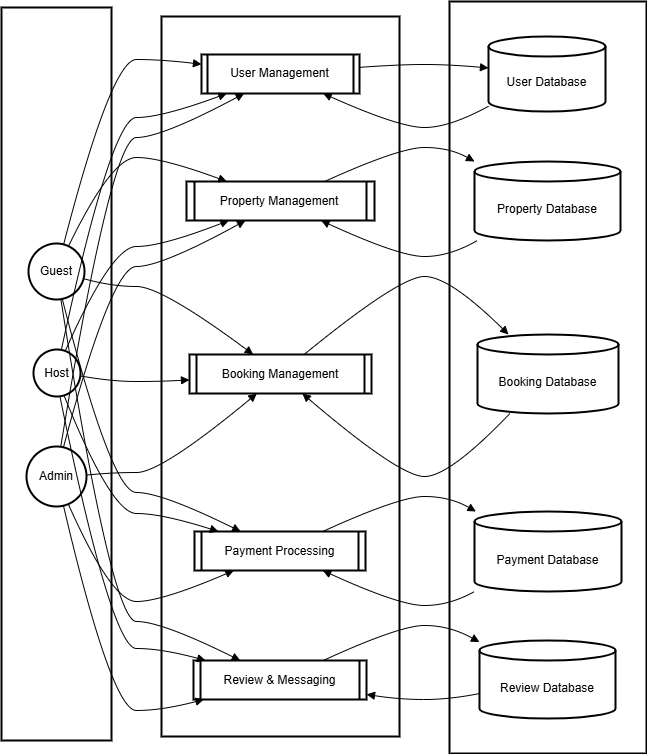

The diagram above was exported from draw.io. Its source (the exported page's mxGraphModel, read from the mxfile embedded in the PNG):
<mxGraphModel dx="1489" dy="890" grid="1" gridSize="10" guides="1" tooltips="1" connect="1" arrows="1" fold="1" page="1" pageScale="1" pageWidth="827" pageHeight="1169" math="0" shadow="0">
  <root>
    <mxCell id="0" />
    <mxCell id="1" parent="0" />
    <mxCell id="27HSMgmONYLlKGiYtmoH-1" value="Data Stores" style="whiteSpace=wrap;strokeWidth=2;" vertex="1" parent="1">
      <mxGeometry x="468" y="20" width="197" height="752" as="geometry" />
    </mxCell>
    <mxCell id="27HSMgmONYLlKGiYtmoH-2" value="System Processes" style="whiteSpace=wrap;strokeWidth=2;" vertex="1" parent="1">
      <mxGeometry x="180" y="35" width="238" height="720" as="geometry" />
    </mxCell>
    <mxCell id="27HSMgmONYLlKGiYtmoH-3" value="" style="whiteSpace=wrap;strokeWidth=2;" vertex="1" parent="1">
      <mxGeometry x="20" y="26" width="110" height="733" as="geometry" />
    </mxCell>
    <mxCell id="27HSMgmONYLlKGiYtmoH-4" value="Guest" style="ellipse;aspect=fixed;strokeWidth=2;whiteSpace=wrap;" vertex="1" parent="1">
      <mxGeometry x="47" y="262" width="56" height="56" as="geometry" />
    </mxCell>
    <mxCell id="27HSMgmONYLlKGiYtmoH-5" value="Host" style="ellipse;aspect=fixed;strokeWidth=2;whiteSpace=wrap;" vertex="1" parent="1">
      <mxGeometry x="52" y="368" width="47" height="47" as="geometry" />
    </mxCell>
    <mxCell id="27HSMgmONYLlKGiYtmoH-6" value="Admin" style="ellipse;aspect=fixed;strokeWidth=2;whiteSpace=wrap;" vertex="1" parent="1">
      <mxGeometry x="45" y="465" width="60" height="60" as="geometry" />
    </mxCell>
    <mxCell id="27HSMgmONYLlKGiYtmoH-7" value="User Management" style="strokeWidth=2;shape=process;whiteSpace=wrap;size=0.04;" vertex="1" parent="1">
      <mxGeometry x="220" y="73" width="158" height="39" as="geometry" />
    </mxCell>
    <mxCell id="27HSMgmONYLlKGiYtmoH-8" value="Property Management" style="strokeWidth=2;shape=process;whiteSpace=wrap;size=0.04;" vertex="1" parent="1">
      <mxGeometry x="205" y="200" width="188" height="39" as="geometry" />
    </mxCell>
    <mxCell id="27HSMgmONYLlKGiYtmoH-9" value="Booking Management" style="strokeWidth=2;shape=process;whiteSpace=wrap;size=0.04;" vertex="1" parent="1">
      <mxGeometry x="208" y="373" width="182" height="39" as="geometry" />
    </mxCell>
    <mxCell id="27HSMgmONYLlKGiYtmoH-10" value="Payment Processing" style="strokeWidth=2;shape=process;whiteSpace=wrap;size=0.04;" vertex="1" parent="1">
      <mxGeometry x="213" y="550" width="171" height="39" as="geometry" />
    </mxCell>
    <mxCell id="27HSMgmONYLlKGiYtmoH-11" value="Review &amp; Messaging" style="strokeWidth=2;shape=process;whiteSpace=wrap;size=0.04;" vertex="1" parent="1">
      <mxGeometry x="212" y="679" width="173" height="39" as="geometry" />
    </mxCell>
    <mxCell id="27HSMgmONYLlKGiYtmoH-12" value="User Database" style="shape=cylinder3;boundedLbl=1;backgroundOutline=1;size=10;strokeWidth=2;whiteSpace=wrap;" vertex="1" parent="1">
      <mxGeometry x="507" y="55" width="117" height="75" as="geometry" />
    </mxCell>
    <mxCell id="27HSMgmONYLlKGiYtmoH-13" value="Property Database" style="shape=cylinder3;boundedLbl=1;backgroundOutline=1;size=10;strokeWidth=2;whiteSpace=wrap;" vertex="1" parent="1">
      <mxGeometry x="493" y="180" width="146" height="79" as="geometry" />
    </mxCell>
    <mxCell id="27HSMgmONYLlKGiYtmoH-14" value="Booking Database" style="shape=cylinder3;boundedLbl=1;backgroundOutline=1;size=10;strokeWidth=2;whiteSpace=wrap;" vertex="1" parent="1">
      <mxGeometry x="496" y="353" width="141" height="79" as="geometry" />
    </mxCell>
    <mxCell id="27HSMgmONYLlKGiYtmoH-15" value="Payment Database" style="shape=cylinder3;boundedLbl=1;backgroundOutline=1;size=10;strokeWidth=2;whiteSpace=wrap;" vertex="1" parent="1">
      <mxGeometry x="493" y="530" width="147" height="80" as="geometry" />
    </mxCell>
    <mxCell id="27HSMgmONYLlKGiYtmoH-16" value="Review Database" style="shape=cylinder3;boundedLbl=1;backgroundOutline=1;size=10;strokeWidth=2;whiteSpace=wrap;" vertex="1" parent="1">
      <mxGeometry x="498" y="659" width="136" height="78" as="geometry" />
    </mxCell>
    <mxCell id="27HSMgmONYLlKGiYtmoH-17" value="" style="curved=1;startArrow=none;endArrow=block;exitX=0.63;exitY=0;entryX=0;entryY=0.25;rounded=0;" edge="1" parent="1" source="27HSMgmONYLlKGiYtmoH-4" target="27HSMgmONYLlKGiYtmoH-7">
      <mxGeometry relative="1" as="geometry">
        <Array as="points">
          <mxPoint x="130" y="78" />
          <mxPoint x="180" y="78" />
        </Array>
      </mxGeometry>
    </mxCell>
    <mxCell id="27HSMgmONYLlKGiYtmoH-18" value="" style="curved=1;startArrow=none;endArrow=block;exitX=0.74;exitY=0;entryX=0.22;entryY=0.01;rounded=0;" edge="1" parent="1" source="27HSMgmONYLlKGiYtmoH-4" target="27HSMgmONYLlKGiYtmoH-8">
      <mxGeometry relative="1" as="geometry">
        <Array as="points">
          <mxPoint x="130" y="176" />
          <mxPoint x="180" y="176" />
        </Array>
      </mxGeometry>
    </mxCell>
    <mxCell id="27HSMgmONYLlKGiYtmoH-19" value="" style="curved=1;startArrow=none;endArrow=block;exitX=1;exitY=0.63;entryX=0.35;entryY=0;rounded=0;" edge="1" parent="1" source="27HSMgmONYLlKGiYtmoH-4" target="27HSMgmONYLlKGiYtmoH-9">
      <mxGeometry relative="1" as="geometry">
        <Array as="points">
          <mxPoint x="130" y="305" />
          <mxPoint x="180" y="305" />
        </Array>
      </mxGeometry>
    </mxCell>
    <mxCell id="27HSMgmONYLlKGiYtmoH-20" value="" style="curved=1;startArrow=none;endArrow=block;exitX=0.62;exitY=1;entryX=0.27;entryY=0;rounded=0;" edge="1" parent="1" source="27HSMgmONYLlKGiYtmoH-4" target="27HSMgmONYLlKGiYtmoH-10">
      <mxGeometry relative="1" as="geometry">
        <Array as="points">
          <mxPoint x="130" y="511" />
          <mxPoint x="180" y="511" />
        </Array>
      </mxGeometry>
    </mxCell>
    <mxCell id="27HSMgmONYLlKGiYtmoH-21" value="" style="curved=1;startArrow=none;endArrow=block;exitX=0.58;exitY=1;entryX=0.27;entryY=0;rounded=0;" edge="1" parent="1" source="27HSMgmONYLlKGiYtmoH-4" target="27HSMgmONYLlKGiYtmoH-11">
      <mxGeometry relative="1" as="geometry">
        <Array as="points">
          <mxPoint x="130" y="640" />
          <mxPoint x="180" y="640" />
        </Array>
      </mxGeometry>
    </mxCell>
    <mxCell id="27HSMgmONYLlKGiYtmoH-22" value="" style="curved=1;startArrow=none;endArrow=block;exitX=0.6;exitY=0.01;entryX=0.16;entryY=1;rounded=0;" edge="1" parent="1" source="27HSMgmONYLlKGiYtmoH-5" target="27HSMgmONYLlKGiYtmoH-7">
      <mxGeometry relative="1" as="geometry">
        <Array as="points">
          <mxPoint x="130" y="136" />
          <mxPoint x="180" y="136" />
        </Array>
      </mxGeometry>
    </mxCell>
    <mxCell id="27HSMgmONYLlKGiYtmoH-23" value="" style="curved=1;startArrow=none;endArrow=block;exitX=0.7;exitY=0.01;entryX=0.22;entryY=1.01;rounded=0;" edge="1" parent="1" source="27HSMgmONYLlKGiYtmoH-5" target="27HSMgmONYLlKGiYtmoH-8">
      <mxGeometry relative="1" as="geometry">
        <Array as="points">
          <mxPoint x="130" y="265" />
          <mxPoint x="180" y="265" />
        </Array>
      </mxGeometry>
    </mxCell>
    <mxCell id="27HSMgmONYLlKGiYtmoH-24" value="" style="curved=1;startArrow=none;endArrow=block;exitX=0.99;exitY=0.58;entryX=0;entryY=0.65;rounded=0;" edge="1" parent="1" source="27HSMgmONYLlKGiYtmoH-5" target="27HSMgmONYLlKGiYtmoH-9">
      <mxGeometry relative="1" as="geometry">
        <Array as="points">
          <mxPoint x="130" y="400" />
          <mxPoint x="180" y="400" />
        </Array>
      </mxGeometry>
    </mxCell>
    <mxCell id="27HSMgmONYLlKGiYtmoH-25" value="" style="curved=1;startArrow=none;endArrow=block;exitX=0.68;exitY=1;entryX=0.14;entryY=0;rounded=0;" edge="1" parent="1" source="27HSMgmONYLlKGiYtmoH-5" target="27HSMgmONYLlKGiYtmoH-10">
      <mxGeometry relative="1" as="geometry">
        <Array as="points">
          <mxPoint x="130" y="532" />
          <mxPoint x="180" y="532" />
        </Array>
      </mxGeometry>
    </mxCell>
    <mxCell id="27HSMgmONYLlKGiYtmoH-26" value="" style="curved=1;startArrow=none;endArrow=block;exitX=0.59;exitY=1;entryX=0.07;entryY=0;rounded=0;" edge="1" parent="1" source="27HSMgmONYLlKGiYtmoH-5" target="27HSMgmONYLlKGiYtmoH-11">
      <mxGeometry relative="1" as="geometry">
        <Array as="points">
          <mxPoint x="130" y="667" />
          <mxPoint x="180" y="667" />
        </Array>
      </mxGeometry>
    </mxCell>
    <mxCell id="27HSMgmONYLlKGiYtmoH-27" value="" style="curved=1;startArrow=none;endArrow=block;exitX=0.58;exitY=0;entryX=0.27;entryY=1;rounded=0;" edge="1" parent="1" source="27HSMgmONYLlKGiYtmoH-6" target="27HSMgmONYLlKGiYtmoH-7">
      <mxGeometry relative="1" as="geometry">
        <Array as="points">
          <mxPoint x="130" y="156" />
          <mxPoint x="180" y="156" />
        </Array>
      </mxGeometry>
    </mxCell>
    <mxCell id="27HSMgmONYLlKGiYtmoH-28" value="" style="curved=1;startArrow=none;endArrow=block;exitX=0.63;exitY=0;entryX=0.31;entryY=1.01;rounded=0;" edge="1" parent="1" source="27HSMgmONYLlKGiYtmoH-6" target="27HSMgmONYLlKGiYtmoH-8">
      <mxGeometry relative="1" as="geometry">
        <Array as="points">
          <mxPoint x="130" y="285" />
          <mxPoint x="180" y="285" />
        </Array>
      </mxGeometry>
    </mxCell>
    <mxCell id="27HSMgmONYLlKGiYtmoH-29" value="" style="curved=1;startArrow=none;endArrow=block;exitX=1;exitY=0.47;entryX=0.37;entryY=1;rounded=0;" edge="1" parent="1" source="27HSMgmONYLlKGiYtmoH-6" target="27HSMgmONYLlKGiYtmoH-9">
      <mxGeometry relative="1" as="geometry">
        <Array as="points">
          <mxPoint x="130" y="491" />
          <mxPoint x="180" y="491" />
        </Array>
      </mxGeometry>
    </mxCell>
    <mxCell id="27HSMgmONYLlKGiYtmoH-30" value="" style="curved=1;startArrow=none;endArrow=block;exitX=0.72;exitY=1;entryX=0.23;entryY=1;rounded=0;" edge="1" parent="1" source="27HSMgmONYLlKGiYtmoH-6" target="27HSMgmONYLlKGiYtmoH-10">
      <mxGeometry relative="1" as="geometry">
        <Array as="points">
          <mxPoint x="130" y="620" />
          <mxPoint x="180" y="620" />
        </Array>
      </mxGeometry>
    </mxCell>
    <mxCell id="27HSMgmONYLlKGiYtmoH-31" value="" style="curved=1;startArrow=none;endArrow=block;exitX=0.62;exitY=1;entryX=0.06;entryY=1;rounded=0;" edge="1" parent="1" source="27HSMgmONYLlKGiYtmoH-6" target="27HSMgmONYLlKGiYtmoH-11">
      <mxGeometry relative="1" as="geometry">
        <Array as="points">
          <mxPoint x="130" y="729" />
          <mxPoint x="180" y="729" />
        </Array>
      </mxGeometry>
    </mxCell>
    <mxCell id="27HSMgmONYLlKGiYtmoH-32" value="" style="curved=1;startArrow=none;endArrow=block;exitX=1;exitY=0.33;entryX=0;entryY=0.42;rounded=0;" edge="1" parent="1" source="27HSMgmONYLlKGiYtmoH-7" target="27HSMgmONYLlKGiYtmoH-12">
      <mxGeometry relative="1" as="geometry">
        <Array as="points">
          <mxPoint x="418" y="83" />
          <mxPoint x="468" y="83" />
        </Array>
      </mxGeometry>
    </mxCell>
    <mxCell id="27HSMgmONYLlKGiYtmoH-33" value="" style="curved=1;startArrow=none;endArrow=block;exitX=0.73;exitY=0.01;entryX=0;entryY=0;rounded=0;" edge="1" parent="1" source="27HSMgmONYLlKGiYtmoH-8" target="27HSMgmONYLlKGiYtmoH-13">
      <mxGeometry relative="1" as="geometry">
        <Array as="points">
          <mxPoint x="418" y="166" />
          <mxPoint x="468" y="166" />
        </Array>
      </mxGeometry>
    </mxCell>
    <mxCell id="27HSMgmONYLlKGiYtmoH-34" value="" style="curved=1;startArrow=none;endArrow=block;exitX=0.63;exitY=0;entryX=0.22;entryY=0;rounded=0;" edge="1" parent="1" source="27HSMgmONYLlKGiYtmoH-9" target="27HSMgmONYLlKGiYtmoH-14">
      <mxGeometry relative="1" as="geometry">
        <Array as="points">
          <mxPoint x="418" y="295" />
          <mxPoint x="468" y="295" />
        </Array>
      </mxGeometry>
    </mxCell>
    <mxCell id="27HSMgmONYLlKGiYtmoH-35" value="" style="curved=1;startArrow=none;endArrow=block;exitX=0.75;exitY=0;entryX=0.01;entryY=0;rounded=0;" edge="1" parent="1" source="27HSMgmONYLlKGiYtmoH-10" target="27HSMgmONYLlKGiYtmoH-15">
      <mxGeometry relative="1" as="geometry">
        <Array as="points">
          <mxPoint x="418" y="515" />
          <mxPoint x="468" y="515" />
        </Array>
      </mxGeometry>
    </mxCell>
    <mxCell id="27HSMgmONYLlKGiYtmoH-36" value="" style="curved=1;startArrow=none;endArrow=block;exitX=0.75;exitY=0;entryX=0;entryY=0.02;rounded=0;" edge="1" parent="1" source="27HSMgmONYLlKGiYtmoH-11" target="27HSMgmONYLlKGiYtmoH-16">
      <mxGeometry relative="1" as="geometry">
        <Array as="points">
          <mxPoint x="418" y="644" />
          <mxPoint x="468" y="644" />
        </Array>
      </mxGeometry>
    </mxCell>
    <mxCell id="27HSMgmONYLlKGiYtmoH-37" value="" style="curved=1;startArrow=none;endArrow=block;exitX=0;exitY=0.93;entryX=0.77;entryY=1;rounded=0;" edge="1" parent="1" source="27HSMgmONYLlKGiYtmoH-12" target="27HSMgmONYLlKGiYtmoH-7">
      <mxGeometry relative="1" as="geometry">
        <Array as="points">
          <mxPoint x="468" y="146" />
          <mxPoint x="418" y="146" />
        </Array>
      </mxGeometry>
    </mxCell>
    <mxCell id="27HSMgmONYLlKGiYtmoH-38" value="" style="curved=1;startArrow=none;endArrow=block;exitX=0.01;exitY=1.01;entryX=0.72;entryY=1.01;rounded=0;" edge="1" parent="1" source="27HSMgmONYLlKGiYtmoH-13" target="27HSMgmONYLlKGiYtmoH-8">
      <mxGeometry relative="1" as="geometry">
        <Array as="points">
          <mxPoint x="468" y="275" />
          <mxPoint x="418" y="275" />
        </Array>
      </mxGeometry>
    </mxCell>
    <mxCell id="27HSMgmONYLlKGiYtmoH-39" value="" style="curved=1;startArrow=none;endArrow=block;exitX=0.23;exitY=1;entryX=0.62;entryY=1;rounded=0;" edge="1" parent="1" source="27HSMgmONYLlKGiYtmoH-14" target="27HSMgmONYLlKGiYtmoH-9">
      <mxGeometry relative="1" as="geometry">
        <Array as="points">
          <mxPoint x="468" y="495" />
          <mxPoint x="418" y="495" />
        </Array>
      </mxGeometry>
    </mxCell>
    <mxCell id="27HSMgmONYLlKGiYtmoH-40" value="" style="curved=1;startArrow=none;endArrow=block;exitX=0.01;exitY=0.99;entryX=0.75;entryY=1;rounded=0;" edge="1" parent="1" source="27HSMgmONYLlKGiYtmoH-15" target="27HSMgmONYLlKGiYtmoH-10">
      <mxGeometry relative="1" as="geometry">
        <Array as="points">
          <mxPoint x="468" y="624" />
          <mxPoint x="418" y="624" />
        </Array>
      </mxGeometry>
    </mxCell>
    <mxCell id="27HSMgmONYLlKGiYtmoH-41" value="" style="curved=1;startArrow=none;endArrow=block;exitX=0;exitY=0.68;entryX=1;entryY=0.87;rounded=0;" edge="1" parent="1" source="27HSMgmONYLlKGiYtmoH-16" target="27HSMgmONYLlKGiYtmoH-11">
      <mxGeometry relative="1" as="geometry">
        <Array as="points">
          <mxPoint x="468" y="718" />
          <mxPoint x="418" y="718" />
        </Array>
      </mxGeometry>
    </mxCell>
  </root>
</mxGraphModel>